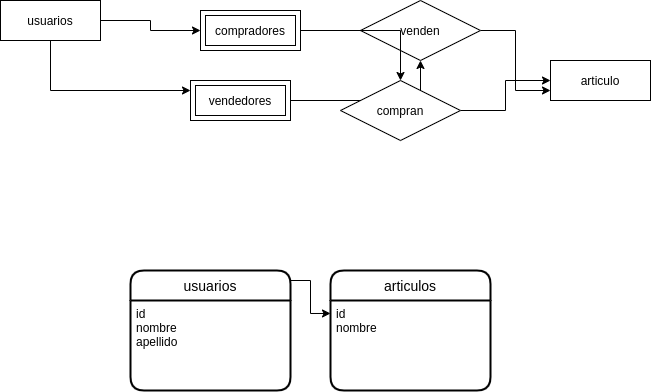

The diagram above was exported from draw.io. Its source (the exported page's mxGraphModel, read from the mxfile embedded in the PNG):
<mxGraphModel dx="526" dy="361" grid="1" gridSize="10" guides="1" tooltips="1" connect="1" arrows="1" fold="1" page="1" pageScale="1" pageWidth="850" pageHeight="1100" math="0" shadow="0">
  <root>
    <mxCell id="0" />
    <mxCell id="1" parent="0" />
    <mxCell id="nXwqni10NNoD03vNsPVd-46" style="edgeStyle=orthogonalEdgeStyle;rounded=0;orthogonalLoop=1;jettySize=auto;html=1;" edge="1" parent="1" source="nXwqni10NNoD03vNsPVd-40" target="nXwqni10NNoD03vNsPVd-42">
      <mxGeometry relative="1" as="geometry" />
    </mxCell>
    <mxCell id="nXwqni10NNoD03vNsPVd-47" style="edgeStyle=orthogonalEdgeStyle;rounded=0;orthogonalLoop=1;jettySize=auto;html=1;exitX=0.5;exitY=1;exitDx=0;exitDy=0;entryX=0;entryY=0.25;entryDx=0;entryDy=0;" edge="1" parent="1" source="nXwqni10NNoD03vNsPVd-40" target="nXwqni10NNoD03vNsPVd-43">
      <mxGeometry relative="1" as="geometry" />
    </mxCell>
    <mxCell id="nXwqni10NNoD03vNsPVd-40" value="usuarios" style="whiteSpace=wrap;html=1;align=center;" vertex="1" parent="1">
      <mxGeometry x="30" y="10" width="100" height="40" as="geometry" />
    </mxCell>
    <mxCell id="nXwqni10NNoD03vNsPVd-49" style="edgeStyle=orthogonalEdgeStyle;rounded=0;orthogonalLoop=1;jettySize=auto;html=1;entryX=0;entryY=0.75;entryDx=0;entryDy=0;" edge="1" parent="1" source="nXwqni10NNoD03vNsPVd-41" target="nXwqni10NNoD03vNsPVd-45">
      <mxGeometry relative="1" as="geometry" />
    </mxCell>
    <mxCell id="nXwqni10NNoD03vNsPVd-41" value="venden&lt;span style=&quot;color: rgba(0 , 0 , 0 , 0) ; font-family: monospace ; font-size: 0px&quot;&gt;%3CmxGraphModel%3E%3Croot%3E%3CmxCell%20id%3D%220%22%2F%3E%3CmxCell%20id%3D%221%22%20parent%3D%220%22%2F%3E%3CmxCell%20id%3D%222%22%20value%3D%22Entity%22%20style%3D%22shape%3Dext%3Bmargin%3D3%3Bdouble%3D1%3BwhiteSpace%3Dwrap%3Bhtml%3D1%3Balign%3Dcenter%3B%22%20vertex%3D%221%22%20parent%3D%221%22%3E%3CmxGeometry%20x%3D%22190%22%20y%3D%2210%22%20width%3D%22100%22%20height%3D%2240%22%20as%3D%22geometry%22%2F%3E%3C%2FmxCell%3E%3C%2Froot%3E%3C%2FmxGraphModel%3E&lt;/span&gt;" style="shape=rhombus;perimeter=rhombusPerimeter;whiteSpace=wrap;html=1;align=center;" vertex="1" parent="1">
      <mxGeometry x="390" y="10" width="120" height="60" as="geometry" />
    </mxCell>
    <mxCell id="nXwqni10NNoD03vNsPVd-50" style="edgeStyle=orthogonalEdgeStyle;rounded=0;orthogonalLoop=1;jettySize=auto;html=1;" edge="1" parent="1" source="nXwqni10NNoD03vNsPVd-42" target="nXwqni10NNoD03vNsPVd-44">
      <mxGeometry relative="1" as="geometry" />
    </mxCell>
    <mxCell id="nXwqni10NNoD03vNsPVd-42" value="compradores" style="shape=ext;margin=3;double=1;whiteSpace=wrap;html=1;align=center;" vertex="1" parent="1">
      <mxGeometry x="230" y="20" width="100" height="40" as="geometry" />
    </mxCell>
    <mxCell id="nXwqni10NNoD03vNsPVd-48" style="edgeStyle=orthogonalEdgeStyle;rounded=0;orthogonalLoop=1;jettySize=auto;html=1;" edge="1" parent="1" source="nXwqni10NNoD03vNsPVd-43" target="nXwqni10NNoD03vNsPVd-41">
      <mxGeometry relative="1" as="geometry" />
    </mxCell>
    <mxCell id="nXwqni10NNoD03vNsPVd-43" value="vendedores" style="shape=ext;margin=3;double=1;whiteSpace=wrap;html=1;align=center;" vertex="1" parent="1">
      <mxGeometry x="220" y="90" width="100" height="40" as="geometry" />
    </mxCell>
    <mxCell id="nXwqni10NNoD03vNsPVd-51" style="edgeStyle=orthogonalEdgeStyle;rounded=0;orthogonalLoop=1;jettySize=auto;html=1;" edge="1" parent="1" source="nXwqni10NNoD03vNsPVd-44" target="nXwqni10NNoD03vNsPVd-45">
      <mxGeometry relative="1" as="geometry" />
    </mxCell>
    <mxCell id="nXwqni10NNoD03vNsPVd-44" value="compran&lt;br&gt;" style="shape=rhombus;perimeter=rhombusPerimeter;whiteSpace=wrap;html=1;align=center;" vertex="1" parent="1">
      <mxGeometry x="370" y="90" width="120" height="60" as="geometry" />
    </mxCell>
    <mxCell id="nXwqni10NNoD03vNsPVd-45" value="articulo" style="whiteSpace=wrap;html=1;align=center;" vertex="1" parent="1">
      <mxGeometry x="580" y="70" width="100" height="40" as="geometry" />
    </mxCell>
    <mxCell id="nXwqni10NNoD03vNsPVd-54" value="usuarios" style="swimlane;childLayout=stackLayout;horizontal=1;startSize=30;horizontalStack=0;rounded=1;fontSize=14;fontStyle=0;strokeWidth=2;resizeParent=0;resizeLast=1;shadow=0;dashed=0;align=center;" vertex="1" parent="1">
      <mxGeometry x="160" y="280" width="160" height="120" as="geometry" />
    </mxCell>
    <mxCell id="nXwqni10NNoD03vNsPVd-55" value="id&#10;nombre&#10;apellido&#10;" style="align=left;strokeColor=none;fillColor=none;spacingLeft=4;fontSize=12;verticalAlign=top;resizable=0;rotatable=0;part=1;" vertex="1" parent="nXwqni10NNoD03vNsPVd-54">
      <mxGeometry y="30" width="160" height="90" as="geometry" />
    </mxCell>
    <mxCell id="nXwqni10NNoD03vNsPVd-56" value="articulos" style="swimlane;childLayout=stackLayout;horizontal=1;startSize=30;horizontalStack=0;rounded=1;fontSize=14;fontStyle=0;strokeWidth=2;resizeParent=0;resizeLast=1;shadow=0;dashed=0;align=center;" vertex="1" parent="1">
      <mxGeometry x="360" y="280" width="160" height="120" as="geometry" />
    </mxCell>
    <mxCell id="nXwqni10NNoD03vNsPVd-59" value="id&#10;nombre&#10;" style="align=left;strokeColor=none;fillColor=none;spacingLeft=4;fontSize=12;verticalAlign=top;resizable=0;rotatable=0;part=1;" vertex="1" parent="nXwqni10NNoD03vNsPVd-56">
      <mxGeometry y="30" width="160" height="90" as="geometry" />
    </mxCell>
    <mxCell id="nXwqni10NNoD03vNsPVd-58" style="edgeStyle=orthogonalEdgeStyle;rounded=0;orthogonalLoop=1;jettySize=auto;html=1;exitX=1;exitY=0;exitDx=0;exitDy=0;entryX=0;entryY=0.144;entryDx=0;entryDy=0;entryPerimeter=0;" edge="1" parent="1" source="nXwqni10NNoD03vNsPVd-55">
      <mxGeometry relative="1" as="geometry">
        <mxPoint x="360" y="322.96000000000004" as="targetPoint" />
      </mxGeometry>
    </mxCell>
  </root>
</mxGraphModel>